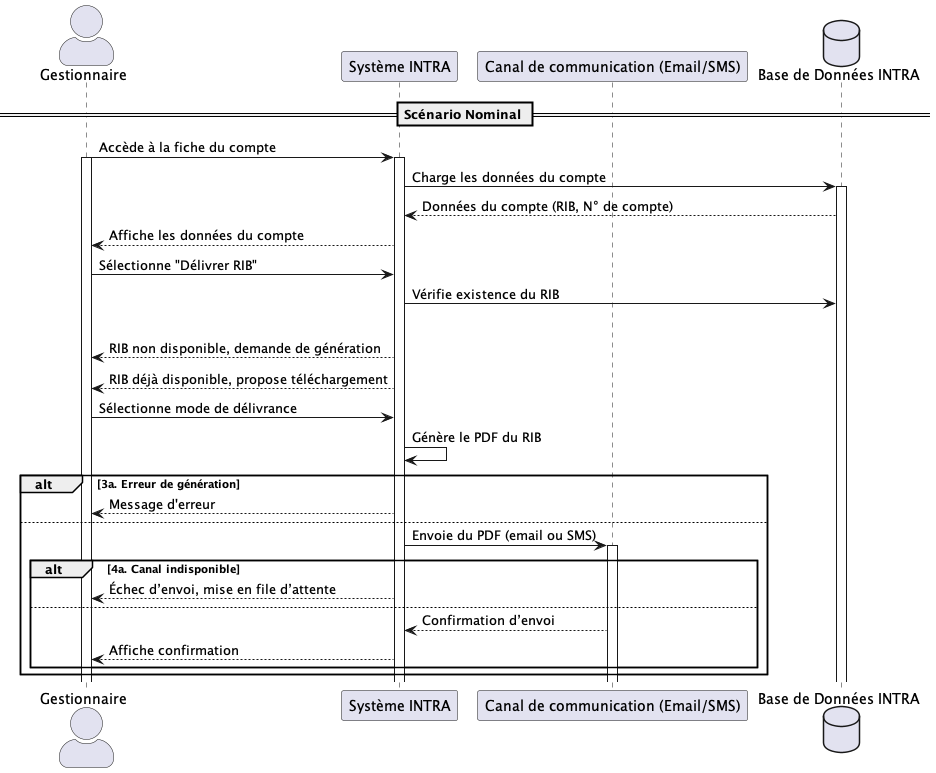

The diagram above was rendered by PlantUML. Its source (embedded in the PNG):
@startuml UC020
skinparam actorStyle awesome

actor "Gestionnaire" as Gestionnaire
participant "Système INTRA" as INTRA
participant "Canal de communication (Email/SMS)" as Canal
database "Base de Données INTRA" as BDD

== Scénario Nominal ==
Gestionnaire -> INTRA : Accède à la fiche du compte
activate Gestionnaire
activate INTRA
INTRA -> BDD : Charge les données du compte
activate BDD
BDD --> INTRA : Données du compte (RIB, N° de compte)
INTRA --> Gestionnaire : Affiche les données du compte
Gestionnaire -> INTRA : Sélectionne "Délivrer RIB"
INTRA -> BDD : Vérifie existence du RIB
alt 2a. RIB non disponible
    INTRA --> Gestionnaire : RIB non disponible, demande de génération
else
    INTRA --> Gestionnaire : RIB déjà disponible, propose téléchargement    
Gestionnaire -> INTRA : Sélectionne mode de délivrance

INTRA -> INTRA : Génère le PDF du RIB

alt 3a. Erreur de génération
    INTRA --> Gestionnaire : Message d'erreur
else
    INTRA -> Canal : Envoie du PDF (email ou SMS)
    activate Canal
    alt 4a. Canal indisponible
        INTRA --> Gestionnaire : Échec d’envoi, mise en file d’attente
    else
        Canal --> INTRA : Confirmation d’envoi
        INTRA --> Gestionnaire : Affiche confirmation
    end
end

@enduml